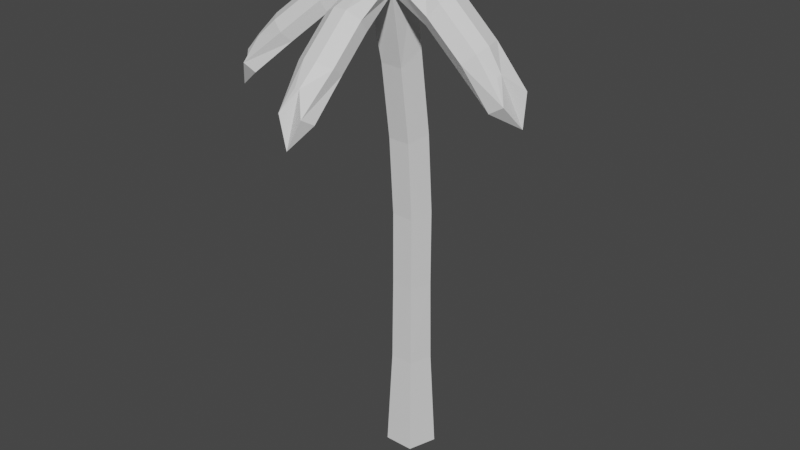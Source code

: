 # Source: palm1.blend  (saved by Blender 2.91.10; exported with 4.5.12 LTS)
import bpy
from mathutils import Matrix  # noqa: F401  (used for matrix-valued properties, if any)

bpy.ops.wm.read_factory_settings(use_empty=True)
scene = bpy.context.scene
scene.name = 'Scene'

# ---- collections
col_collection = bpy.data.collections.new('Collection'); scene.collection.children.link(col_collection)

# ---- materials (node trees are filled in below, after node groups)
mat_trunk = bpy.data.materials.new('Trunk')
mat_trunk.use_transparent_shadow = False
mat_leaves = bpy.data.materials.new('Leaves')
mat_leaves.use_transparent_shadow = False

# ---- material node trees
mat_trunk.use_nodes = True; mat_trunk.node_tree.nodes.clear()
_N = mat_trunk.node_tree.nodes; _L = mat_trunk.node_tree.links
n0 = _N.new('ShaderNodeBsdfPrincipled'); n0.name = 'Principled BSDF'; n0.location = (10, 300)
n0.distribution = 'GGX'
n0.subsurface_method = 'BURLEY'
n0.inputs[3].default_value = 1.45
n0.inputs[27].default_value = (0.0, 0.0, 0.0, 1.0)
n0.inputs[28].default_value = 1.0
n1 = _N.new('ShaderNodeOutputMaterial'); n1.name = 'Material Output'; n1.location = (300, 300)
_L.new(n0.outputs[0], n1.inputs[0])
n1.is_active_output = True
mat_leaves.use_nodes = True; mat_leaves.node_tree.nodes.clear()
_N = mat_leaves.node_tree.nodes; _L = mat_leaves.node_tree.links
n0 = _N.new('ShaderNodeBsdfPrincipled'); n0.name = 'Principled BSDF'; n0.location = (10, 300)
n0.distribution = 'GGX'
n0.subsurface_method = 'BURLEY'
n0.inputs[3].default_value = 1.45
n0.inputs[27].default_value = (0.0, 0.0, 0.0, 1.0)
n0.inputs[28].default_value = 1.0
n1 = _N.new('ShaderNodeOutputMaterial'); n1.name = 'Material Output'; n1.location = (300, 300)
_L.new(n0.outputs[0], n1.inputs[0])
n1.is_active_output = True

# ---- world
world_world = bpy.data.worlds.new('World'); scene.world = world_world
world_world.use_nodes = True; world_world.node_tree.nodes.clear()
_N = world_world.node_tree.nodes; _L = world_world.node_tree.links
n0 = _N.new('ShaderNodeOutputWorld'); n0.name = 'World Output'; n0.location = (300, 300)
n1 = _N.new('ShaderNodeBackground'); n1.name = 'Background'; n1.location = (10, 300)
n1.inputs[0].default_value = (0.05088, 0.05088, 0.05088, 1.0)
_L.new(n1.outputs[0], n0.inputs[0])
n0.is_active_output = True
world_world.color = (0.05088, 0.05088, 0.05088)
world_world.use_sun_shadow = False
world_world.sun_shadow_jitter_overblur = 0.0

# ---- meshes
me_cylinder = bpy.data.meshes.new('Cylinder')
me_cylinder.from_pydata([(3.894e-05, 1.354, -0.1857), (-0.0004868, 1.062, 5.213), (1.288, 0.4185, -0.1858), (1.01, 0.3287, 5.214), (0.796, -1.096, -0.1858), (0.6248, -0.8591, 5.214), (-0.7961, -1.096, -0.1857), (-0.624, -0.8597, 5.213), (-1.288, 0.4186, -0.1856), (-1.01, 0.3278, 5.212), (0.9574, 0.3013, 9.649), (0.009308, 1.004, 9.676), (0.5823, -0.8175, 9.642), (-0.5976, -0.8065, 9.664), (-0.9517, 0.319, 9.685), (0.9704, 0.2906, 13.81), (0.02587, 0.9873, 13.95), (0.5967, -0.8204, 13.61), (-0.5788, -0.8103, 13.64), (-0.9316, 0.3069, 13.85), (0.9347, 0.0491, 18.0), (-0.009842, 0.7352, 18.19), (0.561, -1.047, 17.74), (-0.6145, -1.039, 17.76), (-0.9673, 0.06292, 18.04), (0.9454, -0.5871, 22.43), (0.0008896, 0.03862, 22.93), (0.5717, -1.591, 21.66), (-0.6038, -1.586, 21.69), (-0.9565, -0.5789, 22.47), (1.051, -1.235, 26.05), (-0.04452, -0.7679, 26.3), (0.7409, -2.402, 25.34), (-0.5888, -2.459, 25.28), (-1.086, -1.338, 25.8), (-0.1062, -7.285, 21.81), (-0.1062, -7.712, 22.3), (-0.1062, -3.354, 25.18), (-0.1062, -3.781, 25.67), (0.1452, -7.285, 21.81), (0.1452, -7.712, 22.3), (0.1452, -3.354, 25.18), (0.1452, -3.781, 25.67), (-0.3248, -4.729, 24.68), (-0.3248, -6.517, 23.01), (-0.3248, -6.896, 23.31), (-0.3248, -4.966, 25.1), (0.3637, -6.517, 23.01), (0.3637, -4.729, 24.68), (0.3637, -4.966, 25.1), (0.3637, -6.896, 23.31), (-0.9805, -7.775, 20.9), (-0.5162, -8.343, 21.25), (-0.6947, -2.815, 25.9), (1.063, -2.745, 26.01), (0.7895, -8.343, 21.25), (1.019, -7.775, 20.9), (1.019, -4.746, 24.71), (1.019, -4.419, 24.13), (1.019, -6.543, 23.03), (1.019, -6.019, 22.62), (-0.9805, -6.543, 23.03), (-0.9805, -6.019, 22.62), (-0.9805, -4.746, 24.71), (-0.9805, -4.419, 24.13), (0.03277, -8.505, 19.69), (0.135, -1.681, 26.08), (5.681, -1.596, 22.15), (6.087, -1.918, 22.56), (1.942, -1.85, 25.73), (2.348, -2.172, 26.13), (5.758, -1.377, 22.25), (6.164, -1.699, 22.65), (2.02, -1.631, 25.82), (2.426, -1.953, 26.23), (3.183, -2.229, 25.02), (4.883, -2.055, 23.26), (5.243, -2.283, 23.49), (3.408, -2.466, 25.37), (5.096, -1.457, 23.53), (3.396, -1.63, 25.29), (3.62, -1.867, 25.64), (5.456, -1.684, 23.75), (5.876, -2.127, 20.93), (6.561, -2.025, 21.35), (1.319, -1.251, 26.75), (6.964, -0.8894, 21.86), (6.494, -0.3878, 21.7), (3.614, -1.076, 25.56), (3.303, -0.7488, 25.07), (5.323, -0.9024, 23.8), (4.825, -0.5875, 23.49), (4.705, -2.642, 23.03), (4.207, -2.327, 22.72), (2.996, -2.816, 24.79), (2.685, -2.488, 24.3), (6.884, -0.9603, 20.11), (3.369, 4.02, 25.43), (3.442, 4.106, 26.08), (0.6444, -0.2932, 26.32), (0.7172, -0.2064, 26.96), (3.157, 4.155, 25.44), (3.23, 4.241, 26.08), (0.4325, -0.1581, 26.32), (0.5053, -0.07131, 26.97), (1.605, 0.7955, 26.59), (2.881, 2.82, 26.07), (2.983, 2.96, 26.52), (1.608, 0.7801, 27.07), (2.3, 3.19, 26.08), (1.025, 1.165, 26.61), (1.028, 1.15, 27.09), (2.402, 3.33, 26.53), (4.572, 4.302, 24.88), (4.359, 4.807, 25.48), (-0.3373, 0.2213, 26.72), (-0.3434, 0.308, 26.07), (3.258, 5.508, 25.51), (2.885, 5.377, 24.93), (0.4719, 1.517, 26.66), (0.4675, 1.538, 25.99), (1.755, 3.552, 26.13), (1.614, 3.357, 25.51), (3.441, 2.477, 26.08), (3.3, 2.282, 25.46), (2.158, 0.4421, 26.61), (2.154, 0.4635, 25.95), (4.376, 5.908, 24.24), (-4.384, 3.586, 25.04), (-4.616, 3.565, 25.65), (-1.016, -0.1757, 26.18), (-1.247, -0.1966, 26.79), (-4.553, 3.413, 24.97), (-4.785, 3.392, 25.58), (-1.185, -0.3483, 26.11), (-1.416, -0.3691, 26.72), (-1.941, 0.9496, 26.43), (-3.495, 2.731, 25.78), (-3.723, 2.784, 26.2), (-2.047, 0.8666, 26.89), (-3.958, 2.258, 25.59), (-2.404, 0.4769, 26.24), (-2.51, 0.3939, 26.7), (-4.186, 2.312, 26.01), (-4.292, 4.897, 24.72), (-4.962, 4.707, 25.14), (-1.408, -1.459, 26.25), (-5.84, 3.811, 24.78), (-5.637, 3.524, 24.16), (-2.852, 0.02101, 26.09), (-2.706, 0.1359, 25.45), (-4.415, 1.812, 25.44), (-4.099, 1.738, 24.86), (-3.07, 3.185, 25.99), (-2.755, 3.111, 25.41), (-1.508, 1.394, 26.64), (-1.361, 1.509, 26.0), (-5.691, 5.192, 23.72), (-5.25, -4.228, 22.28), (-5.52, -4.545, 22.79), (-1.647, -2.258, 25.43), (-1.917, -2.575, 25.94), (-5.102, -4.426, 22.23), (-5.372, -4.744, 22.74), (-1.499, -2.456, 25.39), (-1.769, -2.773, 25.89), (-2.94, -2.857, 25.04), (-4.598, -3.736, 23.47), (-4.858, -4.0, 23.78), (-3.069, -3.05, 25.47), (-4.193, -4.279, 23.34), (-2.535, -3.4, 24.92), (-2.664, -3.593, 25.34), (-4.453, -4.543, 23.65), (-6.282, -3.726, 21.56), (-6.412, -4.477, 21.85), (-5.644, -5.506, 21.61), (-5.105, -5.303, 21.2), (-2.158, -3.93, 24.83), (-1.979, -3.663, 24.25), (-3.825, -4.814, 23.25), (-3.466, -4.448, 22.82), (-5.002, -3.238, 23.61), (-4.643, -2.872, 23.18), (-3.335, -2.354, 25.19), (-3.156, -2.087, 24.61), (-6.438, -4.821, 20.22), (0.5386, -2.069, 25.89), (-0.2511, -2.128, 25.82), (-0.5859, -1.47, 25.98), (0.6768, -1.363, 26.25), (0.6072, -2.223, 26.17), (-0.06951, -0.857, 26.5), (-0.6834, -1.563, 26.29), (0.8532, -1.42, 26.59), (-0.3836, -2.39, 26.07), (1.052, -1.898, 26.25), (0.6371, -1.023, 26.67), (-0.582, -0.8814, 26.58), (-0.6989, -2.203, 26.12), (0.01297, -2.624, 26.04)], [], [(0, 1, 3, 2), (2, 3, 5, 4), (4, 5, 7, 6), (9, 7, 13, 14), (6, 7, 9, 8), (8, 9, 1, 0), (0, 2, 4, 6, 8), (10, 11, 16, 15), (5, 3, 10, 12), (1, 9, 14, 11), (3, 1, 11, 10), (7, 5, 12, 13), (17, 15, 20, 22), (14, 13, 18, 19), (12, 10, 15, 17), (11, 14, 19, 16), (13, 12, 17, 18), (23, 22, 27, 28), (16, 19, 24, 21), (18, 17, 22, 23), (15, 16, 21, 20), (19, 18, 23, 24), (29, 28, 33, 34), (20, 21, 26, 25), (24, 23, 28, 29), (22, 20, 25, 27), (21, 24, 29, 26), (30, 31, 34, 33, 32), (27, 25, 30, 32), (26, 29, 34, 31), (28, 27, 32, 33), (25, 26, 31, 30), (63, 46, 38, 53), (54, 191, 200), (59, 50, 40, 55), (55, 40, 36, 52, 65), (44, 47, 39, 35), (50, 45, 36, 40), (42, 38, 46, 49), (49, 46, 45, 50), (37, 41, 48, 43), (43, 48, 47, 44), (54, 42, 49, 57), (57, 49, 50, 59), (52, 36, 45, 61), (61, 45, 46, 63), (44, 62, 64, 43), (62, 61, 63, 64), (35, 51, 62, 44), (51, 52, 61, 62), (48, 58, 60, 47), (58, 57, 59, 60), (41, 32, 58, 48), (32, 54, 57, 58), (39, 56, 65, 51, 35), (56, 55, 65), (47, 60, 56, 39), (60, 59, 55, 56), (37, 33, 188, 66, 187, 32, 41), (33, 53, 195, 66, 188), (43, 64, 33, 37), (64, 63, 53, 33), (65, 52, 51), (66, 191, 54, 32, 187), (94, 78, 70, 54), (85, 194, 196), (90, 82, 72, 86), (86, 72, 68, 84, 96), (76, 79, 71, 67), (82, 77, 68, 72), (74, 70, 78, 81), (81, 78, 77, 82), (69, 73, 80, 75), (75, 80, 79, 76), (85, 74, 81, 88), (88, 81, 82, 90), (84, 68, 77, 92), (92, 77, 78, 94), (76, 93, 95, 75), (93, 92, 94, 95), (67, 83, 93, 76), (83, 84, 92, 93), (80, 89, 91, 79), (89, 88, 90, 91), (73, 30, 89, 80), (30, 85, 88, 89), (71, 87, 96, 83, 67), (87, 86, 96), (79, 91, 87, 71), (91, 90, 86, 87), (69, 32, 187, 66, 190, 30, 73), (75, 95, 32, 69), (95, 94, 54, 32), (96, 84, 83), (66, 194, 85, 30, 190), (125, 108, 100, 85), (192, 197, 104), (121, 112, 102, 117), (117, 102, 98, 114, 127), (106, 109, 101, 97), (112, 107, 98, 102), (104, 100, 108, 111), (111, 108, 107, 112), (99, 103, 110, 105), (105, 110, 109, 106), (115, 104, 111, 119), (119, 111, 112, 121), (114, 98, 107, 123), (123, 107, 108, 125), (106, 124, 126, 105), (124, 123, 125, 126), (97, 113, 124, 106), (113, 114, 123, 124), (110, 120, 122, 109), (120, 119, 121, 122), (103, 116, 120, 110), (116, 115, 119, 120), (101, 118, 127, 113, 97), (118, 117, 127), (109, 122, 118, 101), (122, 121, 117, 118), (99, 30, 190, 66, 31, 116, 103), (105, 126, 30, 99), (126, 125, 85, 30), (127, 114, 113), (66, 192, 115, 116, 31), (155, 139, 131, 115), (146, 193, 198), (151, 143, 133, 147), (147, 133, 129, 145, 157), (137, 140, 132, 128), (143, 138, 129, 133), (135, 131, 139, 142), (142, 139, 138, 143), (130, 134, 141, 136), (136, 141, 140, 137), (146, 135, 142, 149), (149, 142, 143, 151), (145, 129, 138, 153), (153, 138, 139, 155), (137, 154, 156, 136), (154, 153, 155, 156), (128, 144, 154, 137), (144, 145, 153, 154), (141, 150, 152, 140), (150, 149, 151, 152), (134, 34, 150, 141), (34, 146, 149, 150), (132, 148, 157, 144, 128), (148, 147, 157), (140, 152, 148, 132), (152, 151, 147, 148), (130, 116, 31, 66, 189, 34, 134), (136, 156, 116, 130), (156, 155, 115, 116), (157, 145, 144), (66, 193, 146, 34, 189), (184, 169, 161, 146), (53, 195, 199), (180, 173, 163, 176), (176, 163, 159, 175, 186), (167, 170, 162, 158), (173, 168, 159, 163), (165, 161, 169, 172), (172, 169, 168, 173), (160, 164, 171, 166), (166, 171, 170, 167), (53, 165, 172, 178), (178, 172, 173, 180), (175, 159, 168, 182), (182, 168, 169, 184), (167, 183, 185, 166), (183, 182, 184, 185), (158, 174, 183, 167), (174, 175, 182, 183), (171, 179, 181, 170), (179, 178, 180, 181), (164, 33, 179, 171), (33, 53, 178, 179), (162, 177, 186, 174, 158), (177, 176, 186), (170, 181, 177, 162), (181, 180, 176, 177), (160, 34, 189, 66, 188, 33, 164), (166, 185, 34, 160), (185, 184, 146, 34), (186, 175, 174), (195, 53, 200), (196, 66, 191), (197, 66, 194), (192, 193, 66), (199, 66, 193), (200, 66, 195), (53, 38, 200), (38, 42, 200), (42, 54, 200), (191, 54, 196), (54, 70, 196), (70, 74, 196), (74, 85, 196), (194, 85, 197), (85, 100, 197), (100, 104, 197), (104, 115, 192), (192, 115, 198), (115, 131, 198), (131, 135, 198), (135, 146, 198), (193, 146, 199), (146, 161, 199), (161, 165, 199), (165, 53, 199), (196, 194, 66), (197, 192, 66), (192, 198, 193), (199, 195, 66), (200, 191, 66)])
me_cylinder.polygons.foreach_set('material_index', [0, 0, 0, 0, 0, 0, 0, 0, 0, 0, 0, 0, 0, 0, 0, 0, 0, 0, 0, 0, 0, 0, 0, 0, 0, 0, 0, 0, 0, 0, 0, 0, 1, 1, 1, 1, 1, 1, 1, 1, 1, 1, 1, 1, 1, 1, 1, 1, 1, 1, 1, 1, 1, 1, 1, 1, 1, 1, 1, 1, 1, 1, 1, 1, 1, 1, 1, 1, 1, 1, 1, 1, 1, 1, 1, 1, 1, 1, 1, 1, 1, 1, 1, 1, 1, 1, 1, 1, 1, 1, 1, 1, 1, 1, 1, 1, 1, 1, 1, 1, 1, 1, 1, 1, 1, 1, 1, 1, 1, 1, 1, 1, 1, 1, 1, 1, 1, 1, 1, 1, 1, 1, 1, 1, 1, 1, 1, 1, 1, 1, 1, 1, 1, 1, 1, 1, 1, 1, 1, 1, 1, 1, 1, 1, 1, 1, 1, 1, 1, 1, 1, 1, 1, 1, 1, 1, 1, 1, 1, 1, 1, 1, 1, 1, 1, 1, 1, 1, 1, 1, 1, 1, 1, 1, 1, 1, 1, 1, 1, 1, 1, 1, 1, 1, 1, 1, 1, 1, 1, 1, 1, 1, 1, 1, 1, 1, 1, 1, 1, 1, 1, 1, 1, 1, 1, 1, 1, 1, 1, 1, 1, 1, 1, 1, 1, 1, 1])
_uv = me_cylinder.uv_layers.new(name='UVMap')
_uv.uv.foreach_set('vector', [1.0, 0.5, 1.0, 1.0, 0.8, 1.0, 0.8, 0.5, 0.8, 0.5, 0.8, 1.0, 0.6, 1.0, 0.6, 0.5, 0.6, 0.5, 0.6, 1.0, 0.4, 1.0, 0.4, 0.5, 0.2, 1.0, 0.4, 1.0, 0.4, 1.0, 0.2, 1.0, 0.4, 0.5, 0.4, 1.0, 0.2, 1.0, 0.2, 0.5, 0.2, 0.5, 0.2, 1.0, 2.98e-08, 1.0, 2.98e-08, 0.5, 0.75, 0.49, 0.9783, 0.3242, 0.8911, 0.05584, 0.6089, 0.05584, 0.5217, 0.3242, 0.8, 1.0, 1.0, 1.0, 1.0, 1.0, 0.8, 1.0, 0.6, 1.0, 0.8, 1.0, 0.8, 1.0, 0.6, 1.0, 2.98e-08, 1.0, 0.2, 1.0, 0.2, 1.0, 2.98e-08, 1.0, 0.8, 1.0, 1.0, 1.0, 1.0, 1.0, 0.8, 1.0, 0.4, 1.0, 0.6, 1.0, 0.6, 1.0, 0.4, 1.0, 0.6, 1.0, 0.8, 1.0, 0.8, 1.0, 0.6, 1.0, 0.2, 1.0, 0.4, 1.0, 0.4, 1.0, 0.2, 1.0, 0.6, 1.0, 0.8, 1.0, 0.8, 1.0, 0.6, 1.0, 2.98e-08, 1.0, 0.2, 1.0, 0.2, 1.0, 2.98e-08, 1.0, 0.4, 1.0, 0.6, 1.0, 0.6, 1.0, 0.4, 1.0, 0.4, 1.0, 0.6, 1.0, 0.6, 1.0, 0.4, 1.0, 2.98e-08, 1.0, 0.2, 1.0, 0.2, 1.0, 2.98e-08, 1.0, 0.4, 1.0, 0.6, 1.0, 0.6, 1.0, 0.4, 1.0, 0.8, 1.0, 1.0, 1.0, 1.0, 1.0, 0.8, 1.0, 0.2, 1.0, 0.4, 1.0, 0.4, 1.0, 0.2, 1.0, 0.2, 1.0, 0.4, 1.0, 0.4, 1.0, 0.2, 1.0, 0.8, 1.0, 1.0, 1.0, 1.0, 1.0, 0.8, 1.0, 0.2, 1.0, 0.4, 1.0, 0.4, 1.0, 0.2, 1.0, 0.6, 1.0, 0.8, 1.0, 0.8, 1.0, 0.6, 1.0, 2.98e-08, 1.0, 0.2, 1.0, 0.2, 1.0, 2.98e-08, 1.0, 0.4783, 0.3242, 0.25, 0.49, 0.02175, 0.3242, 0.1089, 0.05584, 0.3911, 0.05584, 0.6, 1.0, 0.8, 1.0, 0.8, 1.0, 0.6, 1.0, 2.98e-08, 1.0, 0.2, 1.0, 0.2, 1.0, 2.98e-08, 1.0, 0.4, 1.0, 0.6, 1.0, 0.6, 1.0, 0.4, 1.0, 0.8, 1.0, 1.0, 1.0, 1.0, 1.0, 0.8, 1.0, 0.5417, 0.1667, 0.625, 0.1667, 0.625, 0.25, 0.5417, 0.25, 0.5417, 0.5, 0.5417, 0.4344, 0.5549, 0.3554, 0.5417, 0.6667, 0.625, 0.6667, 0.625, 0.75, 0.5417, 0.75, 0.5417, 0.75, 0.625, 0.75, 0.625, 1.0, 0.5417, 1.0, 0.5417, 0.872, 0.125, 0.6667, 0.375, 0.6667, 0.375, 0.75, 0.125, 0.75, 0.625, 0.6667, 0.875, 0.6667, 0.875, 0.75, 0.625, 0.75, 0.625, 0.5, 0.875, 0.5, 0.875, 0.5833, 0.625, 0.5833, 0.625, 0.5833, 0.875, 0.5833, 0.875, 0.6667, 0.625, 0.6667, 0.125, 0.5, 0.375, 0.5, 0.375, 0.5833, 0.125, 0.5833, 0.125, 0.5833, 0.375, 0.5833, 0.375, 0.6667, 0.125, 0.6667, 0.5417, 0.5, 0.625, 0.5, 0.625, 0.5833, 0.5417, 0.5833, 0.5417, 0.5833, 0.625, 0.5833, 0.625, 0.6667, 0.5417, 0.6667, 0.5417, 0.0, 0.625, 0.0, 0.625, 0.08333, 0.5417, 0.08333, 0.5417, 0.08333, 0.625, 0.08333, 0.625, 0.1667, 0.5417, 0.1667, 0.375, 0.08333, 0.4583, 0.08333, 0.4583, 0.1667, 0.375, 0.1667, 0.4583, 0.08333, 0.5417, 0.08333, 0.5417, 0.1667, 0.4583, 0.1667, 0.375, 0.0, 0.4583, 0.0, 0.4583, 0.08333, 0.375, 0.08333, 0.4583, 0.0, 0.5417, 0.0, 0.5417, 0.08333, 0.4583, 0.08333, 0.375, 0.5833, 0.4583, 0.5833, 0.4583, 0.6667, 0.375, 0.6667, 0.4583, 0.5833, 0.5417, 0.5833, 0.5417, 0.6667, 0.4583, 0.6667, 0.375, 0.5, 0.4583, 0.5, 0.4583, 0.5833, 0.375, 0.5833, 0.4583, 0.5, 0.5417, 0.5, 0.5417, 0.5833, 0.4583, 0.5833, 0.375, 0.75, 0.4583, 0.75, 0.4583, 0.8746, 0.4583, 1.0, 0.375, 1.0, 0.4583, 0.75, 0.5417, 0.75, 0.4583, 0.8746, 0.375, 0.6667, 0.4583, 0.6667, 0.4583, 0.75, 0.375, 0.75, 0.4583, 0.6667, 0.5417, 0.6667, 0.5417, 0.75, 0.4583, 0.75, 0.375, 0.25, 0.4583, 0.25, 0.4583, 0.313, 0.4583, 0.3759, 0.4583, 0.438, 0.4583, 0.5, 0.375, 0.5, 0.4583, 0.25, 0.5417, 0.25, 0.5104, 0.2972, 0.4583, 0.3759, 0.4583, 0.313, 0.375, 0.1667, 0.4583, 0.1667, 0.4583, 0.25, 0.375, 0.25, 0.4583, 0.1667, 0.5417, 0.1667, 0.5417, 0.25, 0.4583, 0.25, 0.5417, 0.872, 0.5417, 1.0, 0.4583, 1.0, 0.5417, 0.3664, 0.5417, 0.4344, 0.5417, 0.5, 0.4583, 0.5, 0.5, 0.4332, 0.5417, 0.1667, 0.625, 0.1667, 0.625, 0.25, 0.5417, 0.25, 0.5417, 0.5, 0.5417, 0.4474, 0.5544, 0.368, 0.5417, 0.6667, 0.625, 0.6667, 0.625, 0.75, 0.5417, 0.75, 0.5417, 0.75, 0.625, 0.75, 0.625, 1.0, 0.5417, 1.0, 0.5417, 0.872, 0.125, 0.6667, 0.375, 0.6667, 0.375, 0.75, 0.125, 0.75, 0.625, 0.6667, 0.875, 0.6667, 0.875, 0.75, 0.625, 0.75, 0.625, 0.5, 0.875, 0.5, 0.875, 0.5833, 0.625, 0.5833, 0.625, 0.5833, 0.875, 0.5833, 0.875, 0.6667, 0.625, 0.6667, 0.125, 0.5, 0.375, 0.5, 0.375, 0.5833, 0.125, 0.5833, 0.125, 0.5833, 0.375, 0.5833, 0.375, 0.6667, 0.125, 0.6667, 0.5417, 0.5, 0.625, 0.5, 0.625, 0.5833, 0.5417, 0.5833, 0.5417, 0.5833, 0.625, 0.5833, 0.625, 0.6667, 0.5417, 0.6667, 0.5417, 0.0, 0.625, 0.0, 0.625, 0.08333, 0.5417, 0.08333, 0.5417, 0.08333, 0.625, 0.08333, 0.625, 0.1667, 0.5417, 0.1667, 0.375, 0.08333, 0.4583, 0.08333, 0.4583, 0.1667, 0.375, 0.1667, 0.4583, 0.08333, 0.5417, 0.08333, 0.5417, 0.1667, 0.4583, 0.1667, 0.375, 0.0, 0.4583, 0.0, 0.4583, 0.08333, 0.375, 0.08333, 0.4583, 0.0, 0.5417, 0.0, 0.5417, 0.08333, 0.4583, 0.08333, 0.375, 0.5833, 0.4583, 0.5833, 0.4583, 0.6667, 0.375, 0.6667, 0.4583, 0.5833, 0.5417, 0.5833, 0.5417, 0.6667, 0.4583, 0.6667, 0.375, 0.5, 0.4583, 0.5, 0.4583, 0.5833, 0.375, 0.5833, 0.4583, 0.5, 0.5417, 0.5, 0.5417, 0.5833, 0.4583, 0.5833, 0.375, 0.75, 0.4583, 0.75, 0.4583, 0.8746, 0.4583, 1.0, 0.375, 1.0, 0.4583, 0.75, 0.5417, 0.75, 0.4583, 0.8746, 0.375, 0.6667, 0.4583, 0.6667, 0.4583, 0.75, 0.375, 0.75, 0.4583, 0.6667, 0.5417, 0.6667, 0.5417, 0.75, 0.4583, 0.75, 0.375, 0.25, 0.4583, 0.25, 0.4583, 0.313, 0.4583, 0.3759, 0.4583, 0.438, 0.4583, 0.5, 0.375, 0.5, 0.375, 0.1667, 0.4583, 0.1667, 0.4583, 0.25, 0.375, 0.25, 0.4583, 0.1667, 0.5417, 0.1667, 0.5417, 0.25, 0.4583, 0.25, 0.5417, 0.872, 0.5417, 1.0, 0.4583, 1.0, 0.5417, 0.3664, 0.5417, 0.4474, 0.5417, 0.5, 0.4583, 0.5, 0.5, 0.4332, 0.5417, 0.1667, 0.625, 0.1667, 0.625, 0.25, 0.5417, 0.25, 0.5417, 0.4243, 0.5583, 0.3238, 0.625, 0.5, 0.5417, 0.6667, 0.625, 0.6667, 0.625, 0.75, 0.5417, 0.75, 0.5417, 0.75, 0.625, 0.75, 0.625, 1.0, 0.5417, 1.0, 0.5417, 0.872, 0.125, 0.6667, 0.375, 0.6667, 0.375, 0.75, 0.125, 0.75, 0.625, 0.6667, 0.875, 0.6667, 0.875, 0.75, 0.625, 0.75, 0.625, 0.5, 0.875, 0.5, 0.875, 0.5833, 0.625, 0.5833, 0.625, 0.5833, 0.875, 0.5833, 0.875, 0.6667, 0.625, 0.6667, 0.125, 0.5, 0.375, 0.5, 0.375, 0.5833, 0.125, 0.5833, 0.125, 0.5833, 0.375, 0.5833, 0.375, 0.6667, 0.125, 0.6667, 0.5417, 0.5, 0.625, 0.5, 0.625, 0.5833, 0.5417, 0.5833, 0.5417, 0.5833, 0.625, 0.5833, 0.625, 0.6667, 0.5417, 0.6667, 0.5417, 0.0, 0.625, 0.0, 0.625, 0.08333, 0.5417, 0.08333, 0.5417, 0.08333, 0.625, 0.08333, 0.625, 0.1667, 0.5417, 0.1667, 0.375, 0.08333, 0.4583, 0.08333, 0.4583, 0.1667, 0.375, 0.1667, 0.4583, 0.08333, 0.5417, 0.08333, 0.5417, 0.1667, 0.4583, 0.1667, 0.375, 0.0, 0.4583, 0.0, 0.4583, 0.08333, 0.375, 0.08333, 0.4583, 0.0, 0.5417, 0.0, 0.5417, 0.08333, 0.4583, 0.08333, 0.375, 0.5833, 0.4583, 0.5833, 0.4583, 0.6667, 0.375, 0.6667, 0.4583, 0.5833, 0.5417, 0.5833, 0.5417, 0.6667, 0.4583, 0.6667, 0.375, 0.5, 0.4583, 0.5, 0.4583, 0.5833, 0.375, 0.5833, 0.4583, 0.5, 0.5417, 0.5, 0.5417, 0.5833, 0.4583, 0.5833, 0.375, 0.75, 0.4583, 0.75, 0.4583, 0.8746, 0.4583, 1.0, 0.375, 1.0, 0.4583, 0.75, 0.5417, 0.75, 0.4583, 0.8746, 0.375, 0.6667, 0.4583, 0.6667, 0.4583, 0.75, 0.375, 0.75, 0.4583, 0.6667, 0.5417, 0.6667, 0.5417, 0.75, 0.4583, 0.75, 0.375, 0.25, 0.4583, 0.25, 0.4583, 0.313, 0.4583, 0.3759, 0.4583, 0.438, 0.4583, 0.5, 0.375, 0.5, 0.375, 0.1667, 0.4583, 0.1667, 0.4583, 0.25, 0.375, 0.25, 0.4583, 0.1667, 0.5417, 0.1667, 0.5417, 0.25, 0.4583, 0.25, 0.5417, 0.872, 0.5417, 1.0, 0.4583, 1.0, 0.5417, 0.3664, 0.5417, 0.4243, 0.5417, 0.5, 0.4583, 0.5, 0.5, 0.4332, 0.5417, 0.1667, 0.625, 0.1667, 0.625, 0.25, 0.5417, 0.25, 0.5417, 0.5, 0.5417, 0.4373, 0.5571, 0.3662, 0.5417, 0.6667, 0.625, 0.6667, 0.625, 0.75, 0.5417, 0.75, 0.5417, 0.75, 0.625, 0.75, 0.625, 1.0, 0.5417, 1.0, 0.5417, 0.872, 0.125, 0.6667, 0.375, 0.6667, 0.375, 0.75, 0.125, 0.75, 0.625, 0.6667, 0.875, 0.6667, 0.875, 0.75, 0.625, 0.75, 0.625, 0.5, 0.875, 0.5, 0.875, 0.5833, 0.625, 0.5833, 0.625, 0.5833, 0.875, 0.5833, 0.875, 0.6667, 0.625, 0.6667, 0.125, 0.5, 0.375, 0.5, 0.375, 0.5833, 0.125, 0.5833, 0.125, 0.5833, 0.375, 0.5833, 0.375, 0.6667, 0.125, 0.6667, 0.5417, 0.5, 0.625, 0.5, 0.625, 0.5833, 0.5417, 0.5833, 0.5417, 0.5833, 0.625, 0.5833, 0.625, 0.6667, 0.5417, 0.6667, 0.5417, 0.0, 0.625, 0.0, 0.625, 0.08333, 0.5417, 0.08333, 0.5417, 0.08333, 0.625, 0.08333, 0.625, 0.1667, 0.5417, 0.1667, 0.375, 0.08333, 0.4583, 0.08333, 0.4583, 0.1667, 0.375, 0.1667, 0.4583, 0.08333, 0.5417, 0.08333, 0.5417, 0.1667, 0.4583, 0.1667, 0.375, 0.0, 0.4583, 0.0, 0.4583, 0.08333, 0.375, 0.08333, 0.4583, 0.0, 0.5417, 0.0, 0.5417, 0.08333, 0.4583, 0.08333, 0.375, 0.5833, 0.4583, 0.5833, 0.4583, 0.6667, 0.375, 0.6667, 0.4583, 0.5833, 0.5417, 0.5833, 0.5417, 0.6667, 0.4583, 0.6667, 0.375, 0.5, 0.4583, 0.5, 0.4583, 0.5833, 0.375, 0.5833, 0.4583, 0.5, 0.5417, 0.5, 0.5417, 0.5833, 0.4583, 0.5833, 0.375, 0.75, 0.4583, 0.75, 0.4583, 0.8746, 0.4583, 1.0, 0.375, 1.0, 0.4583, 0.75, 0.5417, 0.75, 0.4583, 0.8746, 0.375, 0.6667, 0.4583, 0.6667, 0.4583, 0.75, 0.375, 0.75, 0.4583, 0.6667, 0.5417, 0.6667, 0.5417, 0.75, 0.4583, 0.75, 0.375, 0.25, 0.4583, 0.25, 0.4583, 0.313, 0.4583, 0.3759, 0.4583, 0.438, 0.4583, 0.5, 0.375, 0.5, 0.375, 0.1667, 0.4583, 0.1667, 0.4583, 0.25, 0.375, 0.25, 0.4583, 0.1667, 0.5417, 0.1667, 0.5417, 0.25, 0.4583, 0.25, 0.5417, 0.872, 0.5417, 1.0, 0.4583, 1.0, 0.5417, 0.3664, 0.5417, 0.4373, 0.5417, 0.5, 0.4583, 0.5, 0.5, 0.4332, 0.5417, 0.1667, 0.625, 0.1667, 0.625, 0.25, 0.5417, 0.25, 0.5417, 0.5, 0.5417, 0.4499, 0.5513, 0.3982, 0.5417, 0.6667, 0.625, 0.6667, 0.625, 0.75, 0.5417, 0.75, 0.5417, 0.75, 0.625, 0.75, 0.625, 1.0, 0.5417, 1.0, 0.5417, 0.872, 0.125, 0.6667, 0.375, 0.6667, 0.375, 0.75, 0.125, 0.75, 0.625, 0.6667, 0.875, 0.6667, 0.875, 0.75, 0.625, 0.75, 0.625, 0.5, 0.875, 0.5, 0.875, 0.5833, 0.625, 0.5833, 0.625, 0.5833, 0.875, 0.5833, 0.875, 0.6667, 0.625, 0.6667, 0.125, 0.5, 0.375, 0.5, 0.375, 0.5833, 0.125, 0.5833, 0.125, 0.5833, 0.375, 0.5833, 0.375, 0.6667, 0.125, 0.6667, 0.5417, 0.5, 0.625, 0.5, 0.625, 0.5833, 0.5417, 0.5833, 0.5417, 0.5833, 0.625, 0.5833, 0.625, 0.6667, 0.5417, 0.6667, 0.5417, 0.0, 0.625, 0.0, 0.625, 0.08333, 0.5417, 0.08333, 0.5417, 0.08333, 0.625, 0.08333, 0.625, 0.1667, 0.5417, 0.1667, 0.375, 0.08333, 0.4583, 0.08333, 0.4583, 0.1667, 0.375, 0.1667, 0.4583, 0.08333, 0.5417, 0.08333, 0.5417, 0.1667, 0.4583, 0.1667, 0.375, 0.0, 0.4583, 0.0, 0.4583, 0.08333, 0.375, 0.08333, 0.4583, 0.0, 0.5417, 0.0, 0.5417, 0.08333, 0.4583, 0.08333, 0.375, 0.5833, 0.4583, 0.5833, 0.4583, 0.6667, 0.375, 0.6667, 0.4583, 0.5833, 0.5417, 0.5833, 0.5417, 0.6667, 0.4583, 0.6667, 0.375, 0.5, 0.4583, 0.5, 0.4583, 0.5833, 0.375, 0.5833, 0.4583, 0.5, 0.5417, 0.5, 0.5417, 0.5833, 0.4583, 0.5833, 0.375, 0.75, 0.4583, 0.75, 0.4583, 0.8746, 0.4583, 1.0, 0.375, 1.0, 0.4583, 0.75, 0.5417, 0.75, 0.4583, 0.8746, 0.375, 0.6667, 0.4583, 0.6667, 0.4583, 0.75, 0.375, 0.75, 0.4583, 0.6667, 0.5417, 0.6667, 0.5417, 0.75, 0.4583, 0.75, 0.375, 0.25, 0.4583, 0.25, 0.4583, 0.313, 0.4583, 0.3759, 0.4583, 0.438, 0.4583, 0.5, 0.375, 0.5, 0.375, 0.1667, 0.4583, 0.1667, 0.4583, 0.25, 0.375, 0.25, 0.4583, 0.1667, 0.5417, 0.1667, 0.5417, 0.25, 0.4583, 0.25, 0.5417, 0.872, 0.5417, 1.0, 0.4583, 1.0, 0.5417, 0.2936, 0.5417, 0.25, 0.5549, 0.3554, 0.5544, 0.368, 0.5417, 0.3664, 0.5417, 0.3071, 0.5583, 0.3238, 0.5417, 0.3664, 0.5417, 0.2958, 0.5417, 0.316, 0.5417, 0.4373, 0.5417, 0.3664, 0.5513, 0.3982, 0.5417, 0.3664, 0.5417, 0.3047, 0.5549, 0.3554, 0.5417, 0.3664, 0.5417, 0.2936, 0.5417, 0.25, 0.625, 0.25, 0.5549, 0.3554, 0.625, 0.25, 0.625, 0.5, 0.5549, 0.3554, 0.625, 0.5, 0.5417, 0.5, 0.5549, 0.3554, 0.5417, 0.3071, 0.5417, 0.25, 0.5544, 0.368, 0.5417, 0.25, 0.625, 0.25, 0.5544, 0.368, 0.625, 0.25, 0.625, 0.5, 0.5544, 0.368, 0.625, 0.5, 0.5417, 0.5, 0.5544, 0.368, 0.5417, 0.2958, 0.5417, 0.25, 0.5583, 0.3238, 0.5417, 0.25, 0.625, 0.25, 0.5583, 0.3238, 0.625, 0.25, 0.625, 0.5, 0.5583, 0.3238, 0.625, 0.5, 0.5417, 0.5, 0.5417, 0.4243, 0.5417, 0.316, 0.5417, 0.25, 0.5571, 0.3662, 0.5417, 0.25, 0.625, 0.25, 0.5571, 0.3662, 0.625, 0.25, 0.625, 0.5, 0.5571, 0.3662, 0.625, 0.5, 0.5417, 0.5, 0.5571, 0.3662, 0.5417, 0.3047, 0.5417, 0.25, 0.5513, 0.3982, 0.5417, 0.25, 0.625, 0.25, 0.5513, 0.3982, 0.625, 0.25, 0.625, 0.5, 0.5513, 0.3982, 0.625, 0.5, 0.5417, 0.5, 0.5513, 0.3982, 0.5544, 0.368, 0.5417, 0.4474, 0.5417, 0.3664, 0.5583, 0.3238, 0.5417, 0.4243, 0.5417, 0.3664, 0.5417, 0.316, 0.5571, 0.3662, 0.5417, 0.4373, 0.5513, 0.3982, 0.5417, 0.4499, 0.5417, 0.3664, 0.5549, 0.3554, 0.5417, 0.4344, 0.5417, 0.3664])
me_cylinder.materials.append(mat_trunk)
me_cylinder.materials.append(mat_leaves)
me_cylinder.use_remesh_fix_poles = True
me_cylinder.use_remesh_preserve_attributes = False
me_cylinder.use_mirror_vertex_groups = False
me_cylinder.update()

# ---- objects
ob_cylinder = bpy.data.objects.new('Cylinder', me_cylinder)

# ---- transforms, parenting, visibility, modifiers, constraints
ob_cylinder.location = (0.0, 0.0, 0.0)
ob_cylinder.lineart.crease_threshold = 0.0

# ---- collection membership
col_collection.objects.link(ob_cylinder)

# ---- scene / render settings (as saved in the file)
scene.frame_start = 1; scene.frame_end = 250; scene.frame_set(1)
scene.render.engine = 'BLENDER_EEVEE_NEXT'
scene.cycles.use_denoising = False
scene.cycles.samples = 128
scene.cycles.sampling_pattern = 'TABULATED_SOBOL'
scene.cycles.use_adaptive_sampling = False
scene.cycles.use_light_tree = False
scene.view_settings.view_transform = 'Filmic'
bpy.context.view_layer.update()

# ---- added for rendering (the .blend has no active camera and no usable light): camera, sun
cam_auto = bpy.data.cameras.new('AutoCamera')
cam_auto.lens = 50.0
cam_auto.sensor_width = 36.0
cam_auto.clip_end = 1000.0
ob_auto_camera = bpy.data.objects.new('AutoCamera', cam_auto)
scene.collection.objects.link(ob_auto_camera)
ob_auto_camera.location = (31.3837, -38.6431, 38.3486)
ob_auto_camera.rotation_euler = (1.09748, -7.21219e-08, 0.694738)
scene.camera = ob_auto_camera
light_auto_sun = bpy.data.lights.new('AutoSun', 'SUN')
light_auto_sun.energy = 3.0
light_auto_sun.angle = 0.0523599
ob_auto_sun = bpy.data.objects.new('AutoSun', light_auto_sun)
scene.collection.objects.link(ob_auto_sun)
ob_auto_sun.rotation_euler = (0.872665, 0.174533, 0.523599)
bpy.context.view_layer.update()
